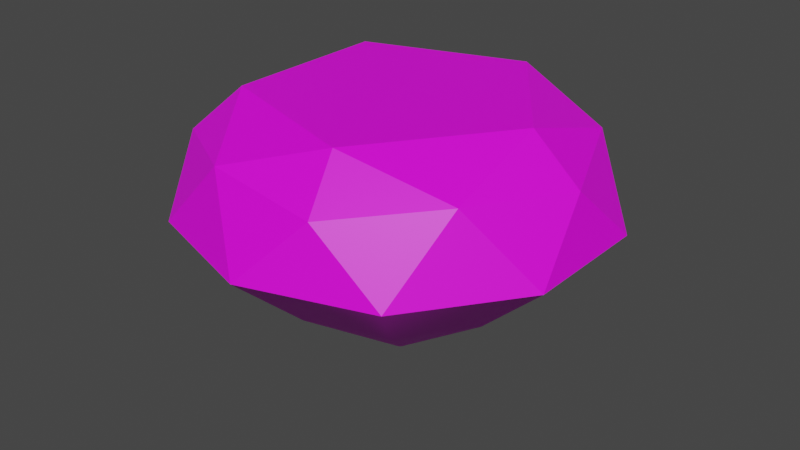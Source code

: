 # Source: treasure_jem.blend  (saved by Blender 4.2.66; exported with 4.5.12 LTS)
import bpy
from mathutils import Matrix  # noqa: F401  (used for matrix-valued properties, if any)

bpy.ops.wm.read_factory_settings(use_empty=True)
scene = bpy.context.scene
scene.name = 'Scene'

# ---- collections
col_collection = bpy.data.collections.new('Collection'); scene.collection.children.link(col_collection)

# ---- images (referenced by path relative to the original .blend; pixels are not part of the script)
import os
ASSET_DIR = os.environ.get("B2B_ASSET_DIR", "")  # directory of the original .blend (textures are referenced by path, not embedded)
HERE = os.path.dirname(os.path.abspath(__file__))  # packed textures are extracted next to this script under _unpacked/

def load_image(name, relpath, width, height, colorspace="sRGB"):
    """Load a texture the original file referenced (path relative to the .blend, or extracted next to this script)."""
    p = next((c for c in (os.path.join(HERE, relpath), os.path.join(ASSET_DIR, relpath)) if relpath and os.path.exists(c)), "")
    if p:
        img = bpy.data.images.load(p, check_existing=True)
        img.name = name
    else:  # same state as the original file: an image datablock whose file is absent (Cycles renders it pink)
        img = bpy.data.images.new(name, width, height)
        img.source = "FILE"
        img.filepath = "//" + (relpath or name)
    img.colorspace_settings.name = colorspace
    return img
img_carry_vault_tex_png = load_image('carry_vault_tex.png', 'carry_vault_tex.png', 1024, 1024, 'sRGB')

# ---- materials (node trees are filled in below, after node groups)
mat_carry_vault_material = bpy.data.materials.new('carry_vault_material')
mat_carry_vault_material.use_transparent_shadow = False

# ---- material node trees
mat_carry_vault_material.use_nodes = True; mat_carry_vault_material.node_tree.nodes.clear()
_N = mat_carry_vault_material.node_tree.nodes; _L = mat_carry_vault_material.node_tree.links
n0 = _N.new('ShaderNodeBsdfPrincipled'); n0.name = 'Principled BSDF'; n0.location = (10, 300)
n0.distribution = 'GGX'
n0.subsurface_method = 'RANDOM_WALK_SKIN'
n0.inputs[3].default_value = 1.45
n0.inputs[27].default_value = (0.0, 0.0, 0.0, 1.0)
n0.inputs[28].default_value = 1.0
n1 = _N.new('ShaderNodeOutputMaterial'); n1.name = 'Material Output'; n1.location = (300, 300)
n2 = _N.new('ShaderNodeTexImage'); n2.name = '画像テクスチャ'; n2.location = (-280, 280)
n2.image = img_carry_vault_tex_png
_L.new(n0.outputs[0], n1.inputs[0])
_L.new(n2.outputs[0], n0.inputs[0])
n1.is_active_output = True

# ---- world
world_world = bpy.data.worlds.new('World'); scene.world = world_world
world_world.use_nodes = True; world_world.node_tree.nodes.clear()
_N = world_world.node_tree.nodes; _L = world_world.node_tree.links
n0 = _N.new('ShaderNodeOutputWorld'); n0.name = 'World Output'; n0.location = (300, 300)
n1 = _N.new('ShaderNodeBackground'); n1.name = 'Background'; n1.location = (10, 300)
n1.inputs[0].default_value = (0.05088, 0.05088, 0.05088, 1.0)
_L.new(n1.outputs[0], n0.inputs[0])
n0.is_active_output = True
world_world.color = (0.05088, 0.05088, 0.05088)
world_world.use_sun_shadow = False
world_world.sun_shadow_jitter_overblur = 0.0

# ---- meshes
me_ico = bpy.data.meshes.new('ICO球')
me_ico.from_pydata([(0.08004, -0.2463, 0.08528), (-0.2096, -0.1522, 0.08528), (-0.2096, 0.1522, 0.08528), (0.08004, 0.2463, 0.08528), (0.259, 0.0, 0.08528), (0.0, 0.006383, -0.2231), (0.003752, 0.005164, -0.2231), (-0.006071, 0.001973, -0.2231), (-0.003752, 0.005164, -0.2231), (-0.003752, -0.005164, -0.2231), (-0.006071, -0.001973, -0.2231), (0.003752, -0.005164, -0.2231), (0.0, -0.006383, -0.2231), (0.006071, 0.001973, -0.2231), (0.006071, -0.001973, -0.2231), (0.2754, -0.08949, 1.404e-10), (0.2754, 0.08949, 1.404e-10), (0.0, -0.2896, 1.404e-10), (0.1702, -0.2343, 1.404e-10), (-0.2754, -0.08949, 1.404e-10), (-0.1702, -0.2343, 1.404e-10), (-0.1702, 0.2343, 1.404e-10), (-0.2754, 0.08949, 1.404e-10), (0.1702, 0.2343, 1.404e-10), (0.0, 0.2896, 1.404e-10), (0.1993, -0.1448, 0.1003), (-0.07613, -0.2343, 0.1003), (-0.2463, 0.0, 0.1003), (-0.07613, 0.2343, 0.1003), (0.1993, 0.1448, 0.1003), (0.0598, -0.1841, 0.1435), (0.1935, 4.681e-10, 0.1435), (-0.1566, -0.1138, 0.1435), (-0.1566, 0.1138, 0.1435), (0.0598, 0.1841, 0.1435), (0.1064, -0.1465, -0.09849), (-0.1722, 0.05596, -0.09849), (0.1064, 0.1465, -0.09849), (0.1722, 0.05596, -0.09849), (-0.1722, -0.05596, -0.09849), (-0.1064, 0.1465, -0.09849), (0.0, 0.1811, -0.09849), (-0.1064, -0.1465, -0.09849), (0.0, -0.1811, -0.09849), (0.1722, -0.05596, -0.09849), (9.281e-11, 3.032e-09, -0.2259)], [], [(0, 25, 30), (1, 26, 32), (2, 27, 33), (3, 28, 34), (4, 29, 31), (31, 29, 34), (29, 3, 34), (34, 28, 33), (28, 2, 33), (30, 31, 34, 33, 32), (33, 27, 32), (27, 1, 32), (32, 26, 30), (26, 0, 30), (30, 25, 31), (25, 4, 31), (16, 29, 4), (16, 23, 29), (23, 3, 29), (24, 28, 3), (24, 21, 28), (21, 2, 28), (22, 27, 2), (22, 19, 27), (19, 1, 27), (20, 26, 1), (20, 17, 26), (17, 0, 26), (18, 25, 0), (18, 15, 25), (15, 4, 25), (23, 24, 3), (40, 41, 5, 8), (21, 22, 2), (42, 39, 10, 9), (19, 20, 1), (37, 38, 13, 6), (17, 18, 0), (38, 44, 14, 13), (15, 16, 4), (44, 35, 11, 14), (41, 37, 6, 5), (36, 40, 8, 7), (35, 43, 12, 11), (43, 42, 9, 12), (39, 36, 7, 10), (19, 22, 36, 39), (17, 20, 42, 43), (18, 17, 43, 35), (22, 21, 40, 36), (24, 23, 37, 41), (15, 18, 35, 44), (16, 15, 44, 38), (23, 16, 38, 37), (20, 19, 39, 42), (21, 24, 41, 40), (5, 6, 45), (6, 13, 45), (13, 14, 45), (14, 11, 45), (11, 12, 45), (12, 9, 45), (9, 10, 45), (10, 7, 45), (7, 8, 45), (8, 5, 45)])
me_ico.polygons.foreach_set('use_smooth', [0, 0, 0, 0, 0, 0, 0, 0, 0, 0, 0, 0, 0, 0, 0, 0, 0, 0, 0, 0, 0, 0, 0, 0, 0, 0, 0, 0, 0, 0, 0, 0, 1, 0, 1, 0, 1, 0, 1, 0, 1, 1, 1, 1, 1, 1, 1, 1, 1, 1, 1, 1, 1, 1, 1, 1, 1, 1, 1, 1, 1, 1, 1, 1, 1, 1])
_k = set([(0, 17), (0, 18), (0, 25), (0, 26), (0, 30), (1, 19), (1, 20), (1, 26), (1, 27), (1, 32), (2, 21), (2, 22), (2, 27), (2, 28), (2, 33), (3, 23), (3, 24), (3, 28), (3, 29), (3, 34), (4, 15), (4, 16), (4, 25), (4, 29), (4, 31), (15, 16), (15, 18), (15, 25), (16, 23), (16, 29), (17, 18), (17, 20), (17, 26), (18, 25), (19, 20), (19, 22), (19, 27), (20, 26), (21, 22), (21, 24), (21, 28), (22, 27), (23, 24), (23, 29), (24, 28), (25, 30), (25, 31), (26, 30), (26, 32), (27, 32), (27, 33), (28, 33), (28, 34), (29, 31), (29, 34), (30, 31), (30, 32), (31, 34), (32, 33), (33, 34)])
me_ico.attributes.new('sharp_edge', 'BOOLEAN', 'EDGE').data.foreach_set('value', [ (min(e.vertices), max(e.vertices)) in _k for e in me_ico.edges])
_uv = me_ico.uv_layers.new(name='UVマップ')
_uv.uv.foreach_set('vector', [0.2839, 0.2866, 0.2796, 0.2849, 0.2839, 0.2827, 0.2945, 0.2827, 0.2902, 0.281, 0.2945, 0.2788, 0.2679, 0.2898, 0.2636, 0.2881, 0.2679, 0.286, 0.2677, 0.2701, 0.2712, 0.2671, 0.2712, 0.2719, 0.2876, 0.2827, 0.2876, 0.2873, 0.284, 0.2841, 0.2803, 0.2744, 0.2803, 0.2792, 0.2759, 0.2773, 0.2713, 0.273, 0.2713, 0.2776, 0.2677, 0.2762, 0.2803, 0.2764, 0.2847, 0.2744, 0.2847, 0.2792, 0.2903, 0.2708, 0.2946, 0.2691, 0.2946, 0.273, 0.2717, 0.2601, 0.2717, 0.2654, 0.2667, 0.267, 0.2636, 0.2628, 0.2667, 0.2585, 0.2636, 0.2796, 0.268, 0.2776, 0.268, 0.2825, 0.2904, 0.2641, 0.2947, 0.2624, 0.2947, 0.2663, 0.2714, 0.2764, 0.2758, 0.2744, 0.2758, 0.2792, 0.2876, 0.2844, 0.2919, 0.2827, 0.2919, 0.2866, 0.284, 0.2744, 0.28, 0.2717, 0.284, 0.2691, 0.2904, 0.2602, 0.2947, 0.2585, 0.2947, 0.2624, 0.2986, 0.2663, 0.2947, 0.2651, 0.2986, 0.2626, 0.295, 0.2827, 0.295, 0.288, 0.2919, 0.2853, 0.2681, 0.2796, 0.2711, 0.2776, 0.2711, 0.2823, 0.2982, 0.2691, 0.2982, 0.2731, 0.2947, 0.2701, 0.271, 0.286, 0.271, 0.2912, 0.268, 0.2886, 0.2986, 0.2585, 0.2986, 0.2622, 0.2947, 0.2597, 0.2919, 0.2906, 0.295, 0.288, 0.295, 0.2926, 0.2745, 0.2862, 0.2745, 0.2914, 0.2714, 0.2888, 0.2675, 0.2899, 0.2675, 0.2935, 0.2636, 0.291, 0.2876, 0.2892, 0.2907, 0.2866, 0.2907, 0.2912, 0.2785, 0.2902, 0.2745, 0.2868, 0.2785, 0.2862, 0.2981, 0.2827, 0.2946, 0.2816, 0.2981, 0.2786, 0.2796, 0.2892, 0.2827, 0.2866, 0.2827, 0.2912, 0.295, 0.2784, 0.291, 0.275, 0.295, 0.2744, 0.284, 0.2894, 0.287, 0.2874, 0.287, 0.292, 0.3002, 0.2827, 0.3002, 0.288, 0.2977, 0.2853, 0.291, 0.2744, 0.291, 0.2778, 0.2848, 0.2762, 0.2848, 0.276, 0.2976, 0.2827, 0.2976, 0.288, 0.2951, 0.2853, 0.2902, 0.2793, 0.2902, 0.2827, 0.284, 0.281, 0.284, 0.2809, 0.2976, 0.288, 0.2976, 0.2933, 0.2951, 0.2906, 0.2903, 0.2691, 0.2903, 0.2725, 0.2841, 0.2709, 0.2841, 0.2707, 0.3002, 0.288, 0.3002, 0.2933, 0.2977, 0.2906, 0.2776, 0.2827, 0.2776, 0.2861, 0.2714, 0.2845, 0.2714, 0.2844, 0.2976, 0.2732, 0.2976, 0.2784, 0.2951, 0.2758, 0.2776, 0.2793, 0.2776, 0.2827, 0.2714, 0.281, 0.2714, 0.2809, 0.2903, 0.2654, 0.2903, 0.2688, 0.2841, 0.2672, 0.2841, 0.267, 0.2839, 0.2793, 0.2839, 0.2827, 0.2777, 0.281, 0.2777, 0.2809, 0.2903, 0.262, 0.2903, 0.2653, 0.2841, 0.2637, 0.2841, 0.2636, 0.2903, 0.2585, 0.2903, 0.2619, 0.2841, 0.2603, 0.2841, 0.2602, 0.2699, 0.2825, 0.2699, 0.2859, 0.2636, 0.2843, 0.2636, 0.2842, 0.284, 0.2638, 0.284, 0.2691, 0.28, 0.2681, 0.28, 0.2647, 0.2799, 0.2585, 0.2799, 0.2638, 0.2759, 0.2628, 0.2759, 0.2594, 0.2636, 0.2776, 0.2636, 0.2724, 0.2677, 0.2733, 0.2677, 0.2767, 0.2677, 0.2671, 0.2677, 0.2723, 0.2636, 0.2714, 0.2636, 0.268, 0.2799, 0.2691, 0.2799, 0.2744, 0.2759, 0.2734, 0.2759, 0.27, 0.2758, 0.2691, 0.2758, 0.2744, 0.2718, 0.2734, 0.2718, 0.27, 0.284, 0.2585, 0.284, 0.2638, 0.28, 0.2628, 0.28, 0.2594, 0.2758, 0.2585, 0.2758, 0.2638, 0.2718, 0.2628, 0.2718, 0.2594, 0.2758, 0.2638, 0.2758, 0.2691, 0.2718, 0.2681, 0.2718, 0.2647, 0.2799, 0.2638, 0.2799, 0.2691, 0.2759, 0.2681, 0.2759, 0.2647, 0.2712, 0.2673, 0.2713, 0.2673, 0.2713, 0.2675, 0.2713, 0.2673, 0.2712, 0.2672, 0.2713, 0.2671, 0.2717, 0.2675, 0.2715, 0.2675, 0.2717, 0.2673, 0.2715, 0.2677, 0.2715, 0.2678, 0.2713, 0.2678, 0.2715, 0.2681, 0.2715, 0.2682, 0.2713, 0.2681, 0.2714, 0.2671, 0.2715, 0.2671, 0.2715, 0.2673, 0.2715, 0.2676, 0.2715, 0.2677, 0.2713, 0.2676, 0.2715, 0.2682, 0.2715, 0.2683, 0.2713, 0.2683, 0.2717, 0.2673, 0.2716, 0.2672, 0.2717, 0.2671, 0.2715, 0.2679, 0.2715, 0.268, 0.2713, 0.2679])
me_ico.materials.append(mat_carry_vault_material)
me_ico.update()

# ---- objects
ob_mesh = bpy.data.objects.new('Mesh', me_ico)

# ---- transforms, parenting, visibility, modifiers, constraints
ob_mesh.location = (0.0, 0.0, 0.0)

# ---- collection membership
col_collection.objects.link(ob_mesh)

# ---- scene / render settings (as saved in the file)
scene.frame_start = 1; scene.frame_end = 250; scene.frame_set(92)
scene.render.engine = 'BLENDER_EEVEE_NEXT'
scene.cycles.sampling_pattern = 'TABULATED_SOBOL'
scene.cycles.use_light_tree = False
scene.view_settings.view_transform = 'Filmic'
bpy.context.view_layer.update()

# ---- added for rendering (the .blend has no active camera and no usable light): camera, sun
cam_auto = bpy.data.cameras.new('AutoCamera')
cam_auto.lens = 50.0
cam_auto.sensor_width = 36.0
cam_auto.clip_end = 1000.0
ob_auto_camera = bpy.data.objects.new('AutoCamera', cam_auto)
scene.collection.objects.link(ob_auto_camera)
ob_auto_camera.location = (0.814714, -0.977657, 0.610552)
ob_auto_camera.rotation_euler = (1.09748, -7.21219e-08, 0.694738)
scene.camera = ob_auto_camera
light_auto_sun = bpy.data.lights.new('AutoSun', 'SUN')
light_auto_sun.energy = 3.0
light_auto_sun.angle = 0.0523599
ob_auto_sun = bpy.data.objects.new('AutoSun', light_auto_sun)
scene.collection.objects.link(ob_auto_sun)
ob_auto_sun.rotation_euler = (0.872665, 0.174533, 0.523599)
bpy.context.view_layer.update()
